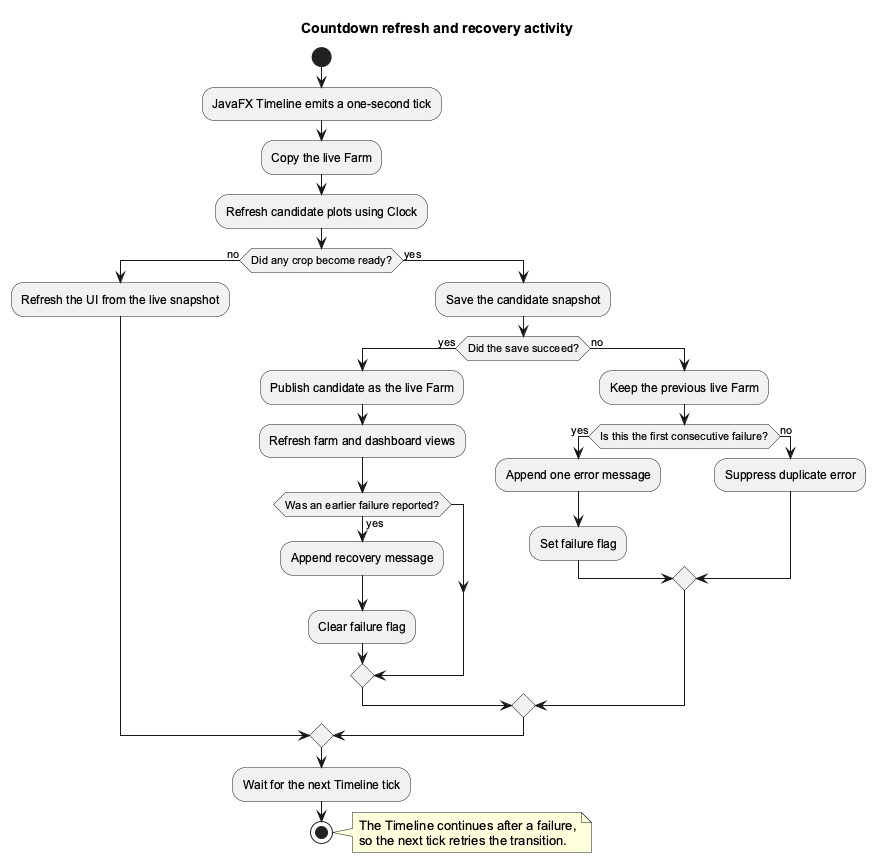

The diagram above was rendered by PlantUML. Its source (embedded in the PNG):
@startuml
title Countdown refresh and recovery activity

skinparam backgroundColor white
skinparam defaultFontName Arial
skinparam shadowing false

start
:JavaFX Timeline emits a one-second tick;
:Copy the live Farm;
:Refresh candidate plots using Clock;

if (Did any crop become ready?) then (no)
  :Refresh the UI from the live snapshot;
else (yes)
  :Save the candidate snapshot;
  if (Did the save succeed?) then (yes)
    :Publish candidate as the live Farm;
    :Refresh farm and dashboard views;
    if (Was an earlier failure reported?) then (yes)
      :Append recovery message;
      :Clear failure flag;
    endif
  else (no)
    :Keep the previous live Farm;
    if (Is this the first consecutive failure?) then (yes)
      :Append one error message;
      :Set failure flag;
    else (no)
      :Suppress duplicate error;
    endif
  endif
endif

:Wait for the next Timeline tick;
stop

note right
  The Timeline continues after a failure,
  so the next tick retries the transition.
end note

@enduml